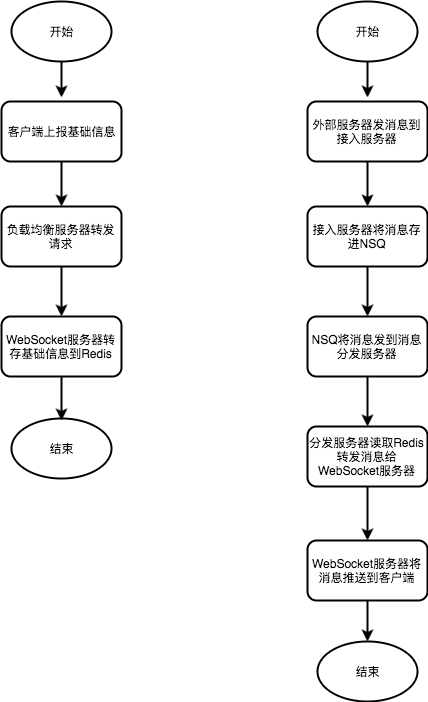

The diagram above was exported from draw.io. Its source (the exported page's mxGraphModel, read from the mxfile embedded in the PNG):
<mxGraphModel dx="1030" dy="1328" grid="0" gridSize="10" guides="1" tooltips="1" connect="0" arrows="1" fold="1" page="0" pageScale="1.5" pageWidth="826" pageHeight="1169" background="none" math="0" shadow="0">
  <root>
    <mxCell id="0" style=";html=1;" />
    <mxCell id="1" style=";html=1;" parent="0" />
    <mxCell id="2f937ad1ee7df607-70" style="edgeStyle=orthogonalEdgeStyle;rounded=0;html=1;entryX=0.5;entryY=-0.067;entryPerimeter=0;jettySize=auto;orthogonalLoop=1;strokeColor=#000000;strokeWidth=2;fontColor=#000000;" edge="1" parent="1" source="2f937ad1ee7df607-66" target="2f937ad1ee7df607-69">
      <mxGeometry relative="1" as="geometry" />
    </mxCell>
    <mxCell id="2f937ad1ee7df607-66" value="开始" style="strokeWidth=2;html=1;shape=mxgraph.flowchart.start_1;whiteSpace=wrap;shadow=0;fillColor=none;fontColor=#000000;" vertex="1" parent="1">
      <mxGeometry x="361" y="-501" width="100" height="60" as="geometry" />
    </mxCell>
    <mxCell id="2f937ad1ee7df607-72" value="" style="edgeStyle=orthogonalEdgeStyle;rounded=0;html=1;jettySize=auto;orthogonalLoop=1;strokeColor=#000000;strokeWidth=2;fontColor=#000000;" edge="1" parent="1" source="2f937ad1ee7df607-69" target="2f937ad1ee7df607-71">
      <mxGeometry relative="1" as="geometry" />
    </mxCell>
    <mxCell id="2f937ad1ee7df607-69" value="客户端上报基础信息" style="rounded=1;whiteSpace=wrap;html=1;shadow=0;strokeColor=#000000;strokeWidth=2;fillColor=none;fontColor=#000000;" vertex="1" parent="1">
      <mxGeometry x="351" y="-401" width="120" height="60" as="geometry" />
    </mxCell>
    <mxCell id="2f937ad1ee7df607-74" value="" style="edgeStyle=orthogonalEdgeStyle;rounded=0;html=1;jettySize=auto;orthogonalLoop=1;strokeColor=#000000;strokeWidth=2;fontColor=#000000;" edge="1" parent="1" source="2f937ad1ee7df607-71" target="2f937ad1ee7df607-73">
      <mxGeometry relative="1" as="geometry" />
    </mxCell>
    <mxCell id="2f937ad1ee7df607-71" value="负载均衡服务器转发请求" style="rounded=1;whiteSpace=wrap;html=1;shadow=0;strokeColor=#000000;strokeWidth=2;fillColor=none;fontColor=#000000;" vertex="1" parent="1">
      <mxGeometry x="351" y="-296" width="120" height="60" as="geometry" />
    </mxCell>
    <mxCell id="2f937ad1ee7df607-76" style="edgeStyle=orthogonalEdgeStyle;rounded=0;html=1;entryX=0.5;entryY=0.033;entryPerimeter=0;jettySize=auto;orthogonalLoop=1;strokeColor=#000000;strokeWidth=2;fontColor=#000000;" edge="1" parent="1" source="2f937ad1ee7df607-73" target="2f937ad1ee7df607-75">
      <mxGeometry relative="1" as="geometry" />
    </mxCell>
    <mxCell id="2f937ad1ee7df607-73" value="WebSocket服务器转存基础信息到Redis" style="rounded=1;whiteSpace=wrap;html=1;shadow=0;strokeColor=#000000;strokeWidth=2;fillColor=none;fontColor=#000000;" vertex="1" parent="1">
      <mxGeometry x="351" y="-186" width="120" height="60" as="geometry" />
    </mxCell>
    <mxCell id="2f937ad1ee7df607-75" value="结束" style="strokeWidth=2;html=1;shape=mxgraph.flowchart.start_1;whiteSpace=wrap;shadow=0;fillColor=none;fontColor=#000000;" vertex="1" parent="1">
      <mxGeometry x="361" y="-84" width="100" height="60" as="geometry" />
    </mxCell>
    <mxCell id="2f937ad1ee7df607-78" style="edgeStyle=orthogonalEdgeStyle;rounded=0;html=1;entryX=0.5;entryY=-0.067;entryPerimeter=0;jettySize=auto;orthogonalLoop=1;strokeColor=#000000;strokeWidth=2;fontColor=#000000;" edge="1" source="2f937ad1ee7df607-79" target="2f937ad1ee7df607-81" parent="1">
      <mxGeometry x="717" y="-441" as="geometry" />
    </mxCell>
    <mxCell id="2f937ad1ee7df607-79" value="开始" style="strokeWidth=2;html=1;shape=mxgraph.flowchart.start_1;whiteSpace=wrap;shadow=0;fillColor=none;fontColor=#000000;" vertex="1" parent="1">
      <mxGeometry x="667" y="-501" width="100" height="60" as="geometry" />
    </mxCell>
    <mxCell id="2f937ad1ee7df607-80" value="" style="edgeStyle=orthogonalEdgeStyle;rounded=0;html=1;jettySize=auto;orthogonalLoop=1;strokeColor=#000000;strokeWidth=2;fontColor=#000000;" edge="1" source="2f937ad1ee7df607-81" target="2f937ad1ee7df607-83" parent="1">
      <mxGeometry x="717" y="-341" as="geometry" />
    </mxCell>
    <mxCell id="2f937ad1ee7df607-81" value="外部服务器发消息到接入服务器" style="rounded=1;whiteSpace=wrap;html=1;shadow=0;strokeColor=#000000;strokeWidth=2;fillColor=none;fontColor=#000000;" vertex="1" parent="1">
      <mxGeometry x="657" y="-401" width="120" height="60" as="geometry" />
    </mxCell>
    <mxCell id="2f937ad1ee7df607-82" value="" style="edgeStyle=orthogonalEdgeStyle;rounded=0;html=1;jettySize=auto;orthogonalLoop=1;strokeColor=#000000;strokeWidth=2;fontColor=#000000;" edge="1" source="2f937ad1ee7df607-83" target="2f937ad1ee7df607-85" parent="1">
      <mxGeometry x="717" y="-236" as="geometry" />
    </mxCell>
    <mxCell id="2f937ad1ee7df607-83" value="接入服务器将消息存进NSQ" style="rounded=1;whiteSpace=wrap;html=1;shadow=0;strokeColor=#000000;strokeWidth=2;fillColor=none;fontColor=#000000;" vertex="1" parent="1">
      <mxGeometry x="657" y="-296" width="120" height="60" as="geometry" />
    </mxCell>
    <mxCell id="2f937ad1ee7df607-88" value="" style="edgeStyle=orthogonalEdgeStyle;rounded=0;html=1;jettySize=auto;orthogonalLoop=1;strokeColor=#000000;strokeWidth=2;fontColor=#000000;" edge="1" parent="1" source="2f937ad1ee7df607-85" target="2f937ad1ee7df607-87">
      <mxGeometry relative="1" as="geometry" />
    </mxCell>
    <mxCell id="2f937ad1ee7df607-85" value="NSQ将消息发到消息分发服务器" style="rounded=1;whiteSpace=wrap;html=1;shadow=0;strokeColor=#000000;strokeWidth=2;fillColor=none;fontColor=#000000;" vertex="1" parent="1">
      <mxGeometry x="657" y="-186" width="120" height="60" as="geometry" />
    </mxCell>
    <mxCell id="2f937ad1ee7df607-90" value="" style="edgeStyle=orthogonalEdgeStyle;rounded=0;html=1;jettySize=auto;orthogonalLoop=1;strokeColor=#000000;strokeWidth=2;fontColor=#000000;" edge="1" parent="1" source="2f937ad1ee7df607-87" target="2f937ad1ee7df607-89">
      <mxGeometry relative="1" as="geometry" />
    </mxCell>
    <mxCell id="2f937ad1ee7df607-87" value="分发服务器读取Redis转发消息给WebSocket服务器" style="rounded=1;whiteSpace=wrap;html=1;shadow=0;strokeColor=#000000;strokeWidth=2;fillColor=none;fontColor=#000000;" vertex="1" parent="1">
      <mxGeometry x="657" y="-76" width="120" height="60" as="geometry" />
    </mxCell>
    <mxCell id="2f937ad1ee7df607-101" value="" style="edgeStyle=orthogonalEdgeStyle;rounded=0;html=1;jettySize=auto;orthogonalLoop=1;strokeColor=#000000;strokeWidth=2;fontColor=#000000;" edge="1" parent="1" source="2f937ad1ee7df607-89" target="2f937ad1ee7df607-100">
      <mxGeometry relative="1" as="geometry" />
    </mxCell>
    <mxCell id="2f937ad1ee7df607-89" value="WebSocket服务器将消息推送到客户端" style="rounded=1;whiteSpace=wrap;html=1;shadow=0;strokeColor=#000000;strokeWidth=2;fillColor=none;fontColor=#000000;" vertex="1" parent="1">
      <mxGeometry x="657" y="38" width="120" height="60" as="geometry" />
    </mxCell>
    <mxCell id="2f937ad1ee7df607-100" value="结束" style="strokeWidth=2;html=1;shape=mxgraph.flowchart.start_1;whiteSpace=wrap;shadow=0;fillColor=none;fontColor=#000000;" vertex="1" parent="1">
      <mxGeometry x="667" y="139" width="100" height="60" as="geometry" />
    </mxCell>
  </root>
</mxGraphModel>